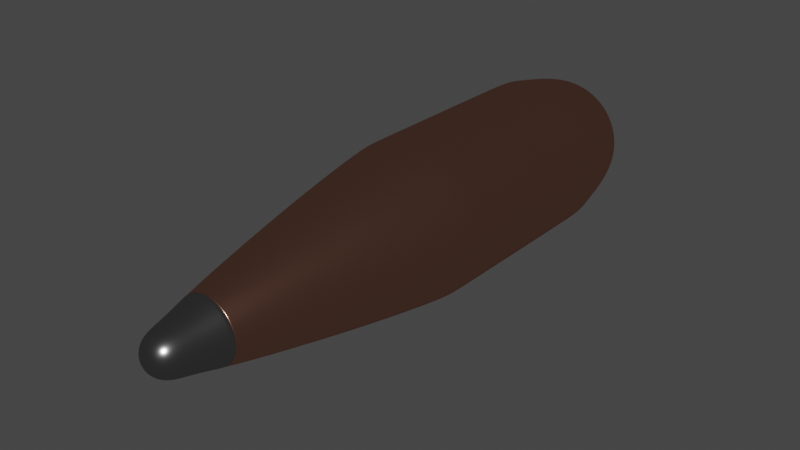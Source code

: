 # Source: Bullet.blend  (saved by Blender 2.83.19; exported with 4.5.12 LTS)
import bpy
from mathutils import Matrix  # noqa: F401  (used for matrix-valued properties, if any)

bpy.ops.wm.read_factory_settings(use_empty=True)
scene = bpy.context.scene
scene.name = 'Scene'

# ---- collections
col_collection = bpy.data.collections.new('Collection'); scene.collection.children.link(col_collection)

# ---- materials (node trees are filled in below, after node groups)
mat_material_004 = bpy.data.materials.new('Material.004')
mat_material_004.alpha_threshold = 0.0
mat_material_004.use_transparent_shadow = False
mat_material_004.roughness = 0.5
mat_material_003 = bpy.data.materials.new('Material.003')
mat_material_003.alpha_threshold = 0.0
mat_material_003.use_transparent_shadow = False
mat_material_003.roughness = 0.5

# ---- node groups
ng_pbr_shader = bpy.data.node_groups.new('PBR Shader', 'ShaderNodeTree')
_s = ng_pbr_shader.interface.new_socket(name='Pbr Shader', in_out='OUTPUT', socket_type='NodeSocketShader')
_s = ng_pbr_shader.interface.new_socket(name='Diffuse', in_out='INPUT', socket_type='NodeSocketColor')
_s = ng_pbr_shader.interface.new_socket(name='Specular', in_out='INPUT', socket_type='NodeSocketColor')
_s = ng_pbr_shader.interface.new_socket(name='Roughness', in_out='INPUT', socket_type='NodeSocketFloat')
_N = ng_pbr_shader.nodes; _L = ng_pbr_shader.links
n0 = _N.new('NodeFrame'); n0.name = 'Frame'; n0.location = (-758, 258)
n0.width = 1512
n1 = _N.new('NodeFrame'); n1.name = 'Frame.002'; n1.location = (976, -178)
n1.width = 505
n2 = _N.new('NodeFrame'); n2.name = 'Frame.001'; n2.location = (173, -30)
n2.width = 263
n3 = _N.new('NodeReroute'); n3.name = 'Reroute'; n3.location = (-525, 15)
n3.width = 16
n4 = _N.new('ShaderNodeAddShader'); n4.name = 'Add Shader'; n4.location = (335, -141)
n5 = _N.new('ShaderNodeBsdfDiffuse'); n5.name = 'Diffuse BSDF.001'; n5.location = (30, -30)
n6 = _N.new('ShaderNodeBsdfAnisotropic'); n6.name = 'Glossy BSDF'; n6.location = (35, -159)
n6.distribution = 'GGX'
n7 = _N.new('ShaderNodeMix'); n7.name = 'Mix.001'; n7.location = (502, -408)
n7.hide = True
n7.data_type = 'RGBA'
n7.blend_type = 'MULTIPLY'
n7.inputs[7].default_value = (1.0, 1.0, 1.0, 1.0)
n8 = _N.new('ShaderNodeMix'); n8.name = 'Mix.002'; n8.location = (671, -422)
n8.hide = True
n8.data_type = 'RGBA'
n8.blend_type = 'MULTIPLY'
n8.inputs[7].default_value = (1.0, 1.0, 1.0, 1.0)
n9 = _N.new('ShaderNodeInvert'); n9.name = 'Invert'; n9.location = (728, -335)
n9.hide = True
n10 = _N.new('ShaderNodeMix'); n10.name = 'Mix'; n10.location = (845, -253)
n10.hide = True
n10.data_type = 'RGBA'
n10.blend_type = 'MULTIPLY'
n10.inputs[0].default_value = 1.0
n11 = _N.new('ShaderNodeLayerWeight'); n11.name = 'Layer Weight'; n11.location = (30, -35)
n11.hide = True
n12 = _N.new('ShaderNodeMath'); n12.name = 'Math'; n12.location = (145, -35)
n12.hide = True
n12.operation = 'POWER'
n12.inputs[1].default_value = 5.0
n12.inputs[2].default_value = 0.0
n13 = _N.new('NodeGroupOutput'); n13.name = 'Group Output'; n13.location = (754, 0)
n14 = _N.new('NodeGroupInput'); n14.name = 'Group Input'; n14.location = (30, -314)
n14.label = 'Pbr Shader'
n14.width = 206
n15 = _N.new('NodeReroute'); n15.name = 'Reroute.002'; n15.location = (374, -337)
n15.width = 16
n16 = _N.new('NodeReroute'); n16.name = 'Reroute.001'; n16.location = (381, -414)
n16.width = 16
n16.socket_idname = 'NodeSocketFloat'
n17 = _N.new('ShaderNodeMath'); n17.name = 'Math.001'; n17.location = (11, -108)
n17.operation = 'POWER'
n1.parent = n0
n2.parent = n0
n4.parent = n1
n5.parent = n1
n6.parent = n1
n7.parent = n0
n8.parent = n0
n9.parent = n0
n10.parent = n0
n11.parent = n2
n12.parent = n2
n14.parent = n0
n15.parent = n0
n16.parent = n0
_L.new(n11.outputs[1], n12.inputs[0])
_L.new(n4.outputs[0], n13.inputs[0])
_L.new(n5.outputs[0], n4.inputs[0])
_L.new(n6.outputs[0], n4.inputs[1])
_L.new(n3.outputs[0], n10.inputs[6])
_L.new(n10.outputs[2], n5.inputs[0])
_L.new(n9.outputs[0], n10.inputs[7])
_L.new(n15.outputs[0], n7.inputs[6])
_L.new(n12.outputs[0], n7.inputs[0])
_L.new(n8.outputs[2], n6.inputs[0])
_L.new(n7.outputs[2], n8.inputs[6])
_L.new(n8.outputs[2], n9.inputs[1])
_L.new(n16.outputs[0], n8.inputs[0])
_L.new(n16.outputs[0], n5.inputs[1])
_L.new(n14.outputs[0], n3.inputs[0])
_L.new(n14.outputs[2], n16.inputs[0])
_L.new(n14.outputs[1], n15.inputs[0])
_L.new(n16.outputs[0], n17.inputs[0])
_L.new(n17.outputs[0], n6.inputs[1])
n13.is_active_output = True

# ---- material node trees
mat_material_004.use_nodes = True; mat_material_004.node_tree.nodes.clear()
_N = mat_material_004.node_tree.nodes; _L = mat_material_004.node_tree.links
n0 = _N.new('ShaderNodeOutputMaterial'); n0.name = 'Material Output'; n0.location = (300, 300)
n1 = _N.new('ShaderNodeGroup'); n1.name = 'Group'; n1.location = (53, 297)
n1.node_tree = ng_pbr_shader
n1.inputs[0].default_value = (0.0, 0.0, 0.0, 1.0)
n1.inputs[1].default_value = (0.3566, 0.3566, 0.3566, 1.0)
n1.inputs[2].default_value = 0.05
n2 = _N.new('ShaderNodeTexNoise'); n2.name = 'Noise Texture'; n2.location = (-377, 271)
n2.inputs[2].default_value = 1363.0
n3 = _N.new('ShaderNodeBump'); n3.name = 'Bump'; n3.location = (-152, 388)
n3.inputs[0].default_value = 0.5091
n3.inputs[1].default_value = 0.1
n3.inputs[2].default_value = 1.0
_L.new(n1.outputs[0], n0.inputs[0])
_L.new(n2.outputs[0], n3.inputs[3])
n0.is_active_output = True
mat_material_003.use_nodes = True; mat_material_003.node_tree.nodes.clear()
_N = mat_material_003.node_tree.nodes; _L = mat_material_003.node_tree.links
n0 = _N.new('ShaderNodeTexNoise'); n0.name = 'Noise Texture'; n0.location = (-493, 262)
n0.inputs[2].default_value = 0.0
n0.inputs[3].default_value = 0.0
n1 = _N.new('ShaderNodeOutputMaterial'); n1.name = 'Material Output'; n1.location = (494, 335)
n2 = _N.new('ShaderNodeBump'); n2.name = 'Bump'; n2.location = (-201, 420)
n2.width = 188
n2.inputs[0].default_value = 0.0
n2.inputs[1].default_value = 7.451e-09
n2.inputs[2].default_value = 1.0
n3 = _N.new('ShaderNodeGroup'); n3.name = 'Group'; n3.location = (125, 371)
n3.node_tree = ng_pbr_shader
n3.inputs[0].default_value = (0.0, 0.0, 0.0, 1.0)
n3.inputs[1].default_value = (0.6702, 0.3427, 0.2492, 1.0)
n3.inputs[2].default_value = 0.05
_L.new(n3.outputs[0], n1.inputs[0])
_L.new(n0.outputs[0], n2.inputs[3])
n1.is_active_output = True

# ---- world
world_world = bpy.data.worlds.new('World'); scene.world = world_world
world_world.use_nodes = True; world_world.node_tree.nodes.clear()
_N = world_world.node_tree.nodes; _L = world_world.node_tree.links
n0 = _N.new('ShaderNodeOutputWorld'); n0.name = 'World Output'; n0.location = (300, 300)
n1 = _N.new('ShaderNodeBackground'); n1.name = 'Background'; n1.location = (10, 300)
n1.inputs[0].default_value = (0.05088, 0.05088, 0.05088, 1.0)
_L.new(n1.outputs[0], n0.inputs[0])
n0.is_active_output = True
world_world.color = (0.05088, 0.05088, 0.05088)
world_world.use_sun_shadow = False
world_world.sun_shadow_jitter_overblur = 0.0

# ---- meshes
me_cylinder_003 = bpy.data.meshes.new('Cylinder.003')
me_cylinder_003.from_pydata([(2.186e-09, 0.9816, -0.9145), (1.021e-07, 0.14, 0.9085), (0.1915, 0.9627, -0.9145), (0.02731, 0.1373, 0.9085), (0.3756, 0.9069, -0.9145), (0.05357, 0.1293, 0.9085), (0.5453, 0.8162, -0.9145), (0.07777, 0.1164, 0.9085), (0.6941, 0.6941, -0.9145), (0.09898, 0.09898, 0.9085), (0.8162, 0.5453, -0.9145), (0.1164, 0.07777, 0.9085), (0.9069, 0.3756, -0.9145), (0.1293, 0.05357, 0.9085), (0.9627, 0.1915, -0.9145), (0.1373, 0.02731, 0.9085), (0.9816, 7.935e-08, -0.9145), (0.14, 2.557e-07, 0.9085), (0.9627, -0.1915, -0.9145), (0.1373, -0.02731, 0.9085), (0.9069, -0.3756, -0.9145), (0.1293, -0.05357, 0.9085), (0.8162, -0.5453, -0.9145), (0.1164, -0.07777, 0.9085), (0.6941, -0.6941, -0.9145), (0.09898, -0.09898, 0.9085), (0.5453, -0.8162, -0.9145), (0.07777, -0.1164, 0.9085), (0.3756, -0.9069, -0.9145), (0.05357, -0.1293, 0.9085), (0.1915, -0.9627, -0.9145), (0.02731, -0.1373, 0.9085), (-3.177e-07, -0.9816, -0.9145), (5.651e-08, -0.14, 0.9085), (-0.1915, -0.9627, -0.9145), (-0.02731, -0.1373, 0.9085), (-0.3756, -0.9069, -0.9145), (-0.05357, -0.1293, 0.9085), (-0.5453, -0.8162, -0.9145), (-0.07777, -0.1164, 0.9085), (-0.6941, -0.6941, -0.9145), (-0.09898, -0.09898, 0.9085), (-0.8162, -0.5453, -0.9145), (-0.1164, -0.07777, 0.9085), (-0.9069, -0.3756, -0.9145), (-0.1293, -0.05357, 0.9085), (-0.9627, -0.1915, -0.9145), (-0.1373, -0.02731, 0.9085), (-0.9816, 9.531e-07, -0.9145), (-0.14, 3.803e-07, 0.9085), (-0.9627, 0.1915, -0.9145), (-0.1373, 0.02731, 0.9085), (-0.9069, 0.3756, -0.9145), (-0.1293, 0.05357, 0.9085), (-0.8162, 0.5453, -0.9145), (-0.1164, 0.07777, 0.9085), (-0.6941, 0.6941, -0.9145), (-0.09898, 0.09898, 0.9085), (-0.5453, 0.8162, -0.9145), (-0.07777, 0.1164, 0.9085), (-0.3756, 0.9069, -0.9145), (-0.05357, 0.1293, 0.9085), (-0.1915, 0.9627, -0.9145), (-0.02731, 0.1373, 0.9085), (2.735e-08, 0.7697, -0.1411), (0.1502, 0.7549, -0.1411), (0.2945, 0.7111, -0.1411), (0.4276, 0.64, -0.1411), (0.5443, 0.5443, -0.1411), (0.64, 0.4276, -0.1411), (0.7111, 0.2945, -0.1411), (0.7549, 0.1502, -0.1411), (0.7697, 1.237e-07, -0.1411), (0.7549, -0.1502, -0.1411), (0.7111, -0.2945, -0.1411), (0.64, -0.4276, -0.1411), (0.5443, -0.5443, -0.1411), (0.4276, -0.64, -0.1411), (0.2945, -0.7111, -0.1411), (0.1502, -0.7549, -0.1411), (-2.235e-07, -0.7697, -0.1411), (-0.1502, -0.7549, -0.1411), (-0.2945, -0.7111, -0.1411), (-0.4276, -0.64, -0.1411), (-0.5443, -0.5443, -0.1411), (-0.64, -0.4276, -0.1411), (-0.7111, -0.2945, -0.1411), (-0.7549, -0.1502, -0.1411), (-0.7697, 8.088e-07, -0.1411), (-0.7549, 0.1502, -0.1411), (-0.7111, 0.2945, -0.1411), (-0.64, 0.4276, -0.1411), (-0.5443, 0.5443, -0.1411), (-0.4276, 0.64, -0.1411), (-0.2945, 0.7111, -0.1411), (-0.1502, 0.7549, -0.1411), (3.266e-08, 0.653, 0.4294), (0.1274, 0.6404, 0.4294), (0.2499, 0.6033, 0.4294), (0.3628, 0.5429, 0.4294), (0.4617, 0.4617, 0.4294), (0.5429, 0.3628, 0.4294), (0.6033, 0.2499, 0.4294), (0.6404, 0.1274, 0.4294), (0.653, 1.516e-07, 0.4294), (0.6404, -0.1274, 0.4294), (0.6033, -0.2499, 0.4294), (0.5429, -0.3628, 0.4294), (0.4617, -0.4617, 0.4294), (0.3628, -0.5429, 0.4294), (0.2499, -0.6033, 0.4294), (0.1274, -0.6404, 0.4294), (-1.801e-07, -0.653, 0.4294), (-0.1274, -0.6404, 0.4294), (-0.2499, -0.6033, 0.4294), (-0.3628, -0.5429, 0.4294), (-0.4617, -0.4617, 0.4294), (-0.5429, -0.3628, 0.4294), (-0.6033, -0.2499, 0.4294), (-0.6404, -0.1274, 0.4294), (-0.653, 7.328e-07, 0.4294), (-0.6404, 0.1274, 0.4294), (-0.6033, 0.2499, 0.4294), (-0.5429, 0.3628, 0.4294), (-0.4617, 0.4617, 0.4294), (-0.3628, 0.5429, 0.4294), (-0.2499, 0.6033, 0.4294), (-0.1274, 0.6404, 0.4294), (5.686e-08, 0.5223, 0.669), (0.1019, 0.5123, 0.669), (0.1999, 0.4825, 0.669), (0.2902, 0.4343, 0.669), (0.3693, 0.3693, 0.669), (0.4343, 0.2902, 0.669), (0.4825, 0.1999, 0.669), (0.5123, 0.1019, 0.669), (0.5223, 1.713e-07, 0.669), (0.5123, -0.1019, 0.669), (0.4825, -0.1999, 0.669), (0.4343, -0.2902, 0.669), (0.3693, -0.3693, 0.669), (0.2902, -0.4343, 0.669), (0.1999, -0.4825, 0.669), (0.1019, -0.5123, 0.669), (-1.133e-07, -0.5223, 0.669), (-0.1019, -0.5123, 0.669), (-0.1999, -0.4825, 0.669), (-0.2902, -0.4343, 0.669), (-0.3693, -0.3693, 0.669), (-0.4343, -0.2902, 0.669), (-0.4825, -0.1999, 0.669), (-0.5123, -0.1019, 0.669), (-0.5223, 6.362e-07, 0.669), (-0.5123, 0.1019, 0.669), (-0.4825, 0.1999, 0.669), (-0.4343, 0.2902, 0.669), (-0.3693, 0.3693, 0.669), (-0.2902, 0.4343, 0.669), (-0.1999, 0.4825, 0.669), (-0.1019, 0.5123, 0.669), (7.449e-08, 0.396, 0.7887), (0.07725, 0.3884, 0.7887), (0.1515, 0.3658, 0.7887), (0.22, 0.3293, 0.7887), (0.28, 0.28, 0.7887), (0.3293, 0.22, 0.7887), (0.3658, 0.1515, 0.7887), (0.3884, 0.07725, 0.7887), (0.396, 1.995e-07, 0.7887), (0.3884, -0.07725, 0.7887), (0.3658, -0.1515, 0.7887), (0.3293, -0.22, 0.7887), (0.28, -0.28, 0.7887), (0.22, -0.3293, 0.7887), (0.1515, -0.3658, 0.7887), (0.07725, -0.3884, 0.7887), (-5.454e-08, -0.396, 0.7887), (-0.07725, -0.3884, 0.7887), (-0.1515, -0.3658, 0.7887), (-0.22, -0.3293, 0.7887), (-0.28, -0.28, 0.7887), (-0.3293, -0.22, 0.7887), (-0.3658, -0.1515, 0.7887), (-0.3884, -0.07725, 0.7887), (-0.396, 5.52e-07, 0.7887), (-0.3884, 0.07725, 0.7887), (-0.3658, 0.1515, 0.7887), (-0.3293, 0.22, 0.7887), (-0.28, 0.28, 0.7887), (-0.22, 0.3293, 0.7887), (-0.1515, 0.3658, 0.7887), (-0.07725, 0.3884, 0.7887), (8.635e-08, 0.3083, 0.8486), (0.06015, 0.3024, 0.8486), (0.118, 0.2849, 0.8486), (0.1713, 0.2564, 0.8486), (0.218, 0.218, 0.8486), (0.2564, 0.1713, 0.8486), (0.2849, 0.118, 0.8486), (0.3024, 0.06015, 0.8486), (0.3083, 2.184e-07, 0.8486), (0.3024, -0.06015, 0.8486), (0.2849, -0.118, 0.8486), (0.2564, -0.1713, 0.8486), (0.218, -0.218, 0.8486), (0.1713, -0.2564, 0.8486), (0.118, -0.2849, 0.8486), (0.06015, -0.3024, 0.8486), (-1.412e-08, -0.3083, 0.8486), (-0.06015, -0.3024, 0.8486), (-0.118, -0.2849, 0.8486), (-0.1713, -0.2564, 0.8486), (-0.218, -0.218, 0.8486), (-0.2564, -0.1713, 0.8486), (-0.2849, -0.118, 0.8486), (-0.3024, -0.06015, 0.8486), (-0.3083, 4.928e-07, 0.8486), (-0.3024, 0.06016, 0.8486), (-0.2849, 0.118, 0.8486), (-0.2564, 0.1713, 0.8486), (-0.218, 0.218, 0.8486), (-0.1713, 0.2564, 0.8486), (-0.118, 0.2849, 0.8486), (-0.06015, 0.3024, 0.8486), (2.186e-09, 0.9816, -1.042), (0.1915, 0.9627, -1.042), (0.3756, 0.9069, -1.042), (0.5453, 0.8162, -1.042), (0.6941, 0.6941, -1.042), (0.8162, 0.5453, -1.042), (0.9069, 0.3756, -1.042), (0.9627, 0.1915, -1.042), (0.9816, 7.935e-08, -1.042), (0.9627, -0.1915, -1.042), (0.9069, -0.3756, -1.042), (0.8162, -0.5453, -1.042), (0.6941, -0.6941, -1.042), (0.5453, -0.8162, -1.042), (0.3756, -0.9069, -1.042), (0.1915, -0.9627, -1.042), (-3.177e-07, -0.9816, -1.042), (-0.1915, -0.9627, -1.042), (-0.3756, -0.9069, -1.042), (-0.5453, -0.8162, -1.042), (-0.6941, -0.6941, -1.042), (-0.8162, -0.5453, -1.042), (-0.9069, -0.3756, -1.042), (-0.9627, -0.1915, -1.042), (-0.9816, 9.531e-07, -1.042), (-0.9627, 0.1915, -1.042), (-0.9069, 0.3756, -1.042), (-0.8162, 0.5453, -1.042), (-0.6941, 0.6941, -1.042), (-0.5453, 0.8162, -1.042), (-0.3756, 0.9069, -1.042), (-0.1915, 0.9627, -1.042), (0.19, 0.9551, -0.883), (0.3727, 0.8997, -0.883), (0.541, 0.8097, -0.883), (0.6886, 0.6886, -0.883), (0.8097, 0.541, -0.883), (0.8997, 0.3727, -0.883), (0.9551, 0.19, -0.883), (0.9738, 8.098e-08, -0.883), (0.9551, -0.19, -0.883), (0.8997, -0.3727, -0.883), (0.8097, -0.541, -0.883), (0.6886, -0.6886, -0.883), (0.541, -0.8097, -0.883), (0.3727, -0.8997, -0.883), (0.19, -0.9551, -0.883), (-3.142e-07, -0.9738, -0.883), (-0.19, -0.9551, -0.883), (-0.3727, -0.8997, -0.883), (-0.541, -0.8097, -0.883), (-0.6886, -0.6886, -0.883), (-0.8097, -0.541, -0.883), (-0.8997, -0.3727, -0.883), (-0.9551, -0.19, -0.883), (-0.9738, 9.478e-07, -0.883), (-0.9551, 0.19, -0.883), (-0.8997, 0.3727, -0.883), (-0.8097, 0.541, -0.883), (-0.6886, 0.6886, -0.883), (-0.541, 0.8097, -0.883), (-0.3727, 0.8997, -0.883), (-0.19, 0.9551, -0.883), (3.109e-09, 0.9738, -0.883), (-0.6941, 0.6941, -0.978), (-0.5453, 0.8162, -0.978), (-0.1915, -0.9627, -0.978), (-0.3756, -0.9069, -0.978), (0.9069, 0.3756, -0.978), (0.9627, 0.1915, -0.978), (-0.1915, 0.9627, -0.978), (2.186e-09, 0.9816, -0.978), (-0.6941, -0.6941, -0.978), (-0.8162, -0.5453, -0.978), (0.9627, -0.1915, -0.978), (0.9069, -0.3756, -0.978), (-0.9627, -0.1915, -0.978), (-0.9816, 9.531e-07, -0.978), (0.1915, 0.9627, -0.978), (0.3756, 0.9069, -0.978), (0.6941, -0.6941, -0.978), (0.5453, -0.8162, -0.978), (-0.9069, 0.3756, -0.978), (-0.8162, 0.5453, -0.978), (0.6941, 0.6941, -0.978), (0.8162, 0.5453, -0.978), (0.1915, -0.9627, -0.978), (-3.177e-07, -0.9816, -0.978), (-0.3756, 0.9069, -0.978), (-0.5453, -0.8162, -0.978), (0.9816, 7.935e-08, -0.978), (-0.9069, -0.3756, -0.978), (0.8162, -0.5453, -0.978), (-0.9627, 0.1915, -0.978), (0.5453, 0.8162, -0.978), (0.3756, -0.9069, -0.978)], [], [(192, 1, 3, 193), (193, 3, 5, 194), (194, 5, 7, 195), (195, 7, 9, 196), (196, 9, 11, 197), (197, 11, 13, 198), (198, 13, 15, 199), (199, 15, 17, 200), (200, 17, 19, 201), (201, 19, 21, 202), (202, 21, 23, 203), (203, 23, 25, 204), (204, 25, 27, 205), (205, 27, 29, 206), (206, 29, 31, 207), (207, 31, 33, 208), (208, 33, 35, 209), (209, 35, 37, 210), (210, 37, 39, 211), (211, 39, 41, 212), (212, 41, 43, 213), (213, 43, 45, 214), (214, 45, 47, 215), (215, 47, 49, 216), (216, 49, 51, 217), (217, 51, 53, 218), (218, 53, 55, 219), (219, 55, 57, 220), (220, 57, 59, 221), (221, 59, 61, 222), (3, 1, 63, 61, 59, 57, 55, 53, 51, 49, 47, 45, 43, 41, 39, 37, 35, 33, 31, 29, 27, 25, 23, 21, 19, 17, 15, 13, 11, 9, 7, 5), (223, 63, 1, 192), (222, 61, 63, 223), (288, 289, 253, 252), (285, 94, 95, 286), (286, 95, 64, 287), (284, 93, 94, 285), (283, 92, 93, 284), (282, 91, 92, 283), (281, 90, 91, 282), (280, 89, 90, 281), (279, 88, 89, 280), (278, 87, 88, 279), (277, 86, 87, 278), (276, 85, 86, 277), (275, 84, 85, 276), (274, 83, 84, 275), (273, 82, 83, 274), (272, 81, 82, 273), (271, 80, 81, 272), (270, 79, 80, 271), (269, 78, 79, 270), (268, 77, 78, 269), (267, 76, 77, 268), (266, 75, 76, 267), (265, 74, 75, 266), (264, 73, 74, 265), (263, 72, 73, 264), (262, 71, 72, 263), (261, 70, 71, 262), (260, 69, 70, 261), (259, 68, 69, 260), (258, 67, 68, 259), (257, 66, 67, 258), (256, 65, 66, 257), (287, 64, 65, 256), (94, 126, 127, 95), (95, 127, 96, 64), (93, 125, 126, 94), (92, 124, 125, 93), (91, 123, 124, 92), (90, 122, 123, 91), (89, 121, 122, 90), (88, 120, 121, 89), (87, 119, 120, 88), (86, 118, 119, 87), (85, 117, 118, 86), (84, 116, 117, 85), (83, 115, 116, 84), (82, 114, 115, 83), (81, 113, 114, 82), (80, 112, 113, 81), (79, 111, 112, 80), (78, 110, 111, 79), (77, 109, 110, 78), (76, 108, 109, 77), (75, 107, 108, 76), (74, 106, 107, 75), (73, 105, 106, 74), (72, 104, 105, 73), (71, 103, 104, 72), (70, 102, 103, 71), (69, 101, 102, 70), (68, 100, 101, 69), (67, 99, 100, 68), (66, 98, 99, 67), (65, 97, 98, 66), (64, 96, 97, 65), (126, 158, 159, 127), (127, 159, 128, 96), (125, 157, 158, 126), (124, 156, 157, 125), (123, 155, 156, 124), (122, 154, 155, 123), (121, 153, 154, 122), (120, 152, 153, 121), (119, 151, 152, 120), (118, 150, 151, 119), (117, 149, 150, 118), (116, 148, 149, 117), (115, 147, 148, 116), (114, 146, 147, 115), (113, 145, 146, 114), (112, 144, 145, 113), (111, 143, 144, 112), (110, 142, 143, 111), (109, 141, 142, 110), (108, 140, 141, 109), (107, 139, 140, 108), (106, 138, 139, 107), (105, 137, 138, 106), (104, 136, 137, 105), (103, 135, 136, 104), (102, 134, 135, 103), (101, 133, 134, 102), (100, 132, 133, 101), (99, 131, 132, 100), (98, 130, 131, 99), (97, 129, 130, 98), (96, 128, 129, 97), (158, 190, 191, 159), (159, 191, 160, 128), (157, 189, 190, 158), (156, 188, 189, 157), (155, 187, 188, 156), (154, 186, 187, 155), (153, 185, 186, 154), (152, 184, 185, 153), (151, 183, 184, 152), (150, 182, 183, 151), (149, 181, 182, 150), (148, 180, 181, 149), (147, 179, 180, 148), (146, 178, 179, 147), (145, 177, 178, 146), (144, 176, 177, 145), (143, 175, 176, 144), (142, 174, 175, 143), (141, 173, 174, 142), (140, 172, 173, 141), (139, 171, 172, 140), (138, 170, 171, 139), (137, 169, 170, 138), (136, 168, 169, 137), (135, 167, 168, 136), (134, 166, 167, 135), (133, 165, 166, 134), (132, 164, 165, 133), (131, 163, 164, 132), (130, 162, 163, 131), (129, 161, 162, 130), (128, 160, 161, 129), (190, 222, 223, 191), (191, 223, 192, 160), (189, 221, 222, 190), (188, 220, 221, 189), (187, 219, 220, 188), (186, 218, 219, 187), (185, 217, 218, 186), (184, 216, 217, 185), (183, 215, 216, 184), (182, 214, 215, 183), (181, 213, 214, 182), (180, 212, 213, 181), (179, 211, 212, 180), (178, 210, 211, 179), (177, 209, 210, 178), (176, 208, 209, 177), (175, 207, 208, 176), (174, 206, 207, 175), (173, 205, 206, 174), (172, 204, 205, 173), (171, 203, 204, 172), (170, 202, 203, 171), (169, 201, 202, 170), (168, 200, 201, 169), (167, 199, 200, 168), (166, 198, 199, 167), (165, 197, 198, 166), (164, 196, 197, 165), (163, 195, 196, 164), (162, 194, 195, 163), (161, 193, 194, 162), (160, 192, 193, 161), (224, 225, 226, 227, 228, 229, 230, 231, 232, 233, 234, 235, 236, 237, 238, 239, 240, 241, 242, 243, 244, 245, 246, 247, 248, 249, 250, 251, 252, 253, 254, 255), (290, 291, 242, 241), (292, 293, 231, 230), (294, 295, 224, 255), (296, 297, 245, 244), (298, 299, 234, 233), (300, 301, 248, 247), (302, 303, 226, 225), (304, 305, 237, 236), (306, 307, 251, 250), (308, 309, 229, 228), (310, 311, 240, 239), (289, 312, 254, 253), (291, 313, 243, 242), (295, 302, 225, 224), (293, 314, 232, 231), (297, 315, 246, 245), (299, 316, 235, 234), (301, 317, 249, 248), (303, 318, 227, 226), (305, 319, 238, 237), (307, 288, 252, 251), (311, 290, 241, 240), (309, 292, 230, 229), (312, 294, 255, 254), (313, 296, 244, 243), (314, 298, 233, 232), (315, 300, 247, 246), (316, 304, 236, 235), (317, 306, 250, 249), (318, 308, 228, 227), (319, 310, 239, 238), (0, 287, 256, 2), (2, 256, 257, 4), (4, 257, 258, 6), (6, 258, 259, 8), (8, 259, 260, 10), (10, 260, 261, 12), (12, 261, 262, 14), (14, 262, 263, 16), (16, 263, 264, 18), (18, 264, 265, 20), (20, 265, 266, 22), (22, 266, 267, 24), (24, 267, 268, 26), (26, 268, 269, 28), (28, 269, 270, 30), (30, 270, 271, 32), (32, 271, 272, 34), (34, 272, 273, 36), (36, 273, 274, 38), (38, 274, 275, 40), (40, 275, 276, 42), (42, 276, 277, 44), (44, 277, 278, 46), (46, 278, 279, 48), (48, 279, 280, 50), (50, 280, 281, 52), (52, 281, 282, 54), (54, 282, 283, 56), (56, 283, 284, 58), (58, 284, 285, 60), (62, 286, 287, 0), (60, 285, 286, 62), (28, 30, 310, 319), (6, 8, 308, 318), (50, 52, 306, 317), (22, 24, 304, 316), (44, 46, 300, 315), (16, 18, 298, 314), (38, 40, 296, 313), (60, 62, 294, 312), (10, 12, 292, 309), (32, 34, 290, 311), (54, 56, 288, 307), (26, 28, 319, 305), (4, 6, 318, 303), (48, 50, 317, 301), (20, 22, 316, 299), (42, 44, 315, 297), (14, 16, 314, 293), (0, 2, 302, 295), (36, 38, 313, 291), (58, 60, 312, 289), (30, 32, 311, 310), (8, 10, 309, 308), (52, 54, 307, 306), (24, 26, 305, 304), (2, 4, 303, 302), (46, 48, 301, 300), (18, 20, 299, 298), (40, 42, 297, 296), (62, 0, 295, 294), (12, 14, 293, 292), (34, 36, 291, 290), (56, 58, 289, 288)])
me_cylinder_003.polygons.foreach_set('use_smooth', [True] * 290)
me_cylinder_003.materials.append(mat_material_004)
me_cylinder_003.use_remesh_preserve_volume = False
me_cylinder_003.use_remesh_preserve_attributes = False
me_cylinder_003.use_mirror_vertex_groups = False
me_cylinder_003.update()
me_cylinder_004 = bpy.data.meshes.new('Cylinder.004')
me_cylinder_004.from_pydata([(-0.1212, 0.6091, -2.841), (3.454e-09, 0.9709, 1.0), (-0.2377, 0.5738, -2.841), (0.1894, 0.9523, 1.0), (-0.345, 0.5164, -2.841), (0.3716, 0.897, 1.0), (-0.4391, 0.4392, -2.841), (0.5394, 0.8073, 1.0), (-0.5164, 0.345, -2.841), (0.6865, 0.6865, 1.0), (-0.5738, 0.2377, -2.841), (0.8073, 0.5394, 1.0), (-0.6091, 0.1212, -2.841), (0.897, 0.3716, 1.0), (-0.621, 1.239e-05, -2.841), (0.9523, 0.1894, 1.0), (-0.6091, -0.1211, -2.841), (0.9709, 8.159e-08, 1.0), (-0.5738, -0.2377, -2.841), (0.9523, -0.1894, 1.0), (-0.5164, -0.345, -2.841), (0.897, -0.3716, 1.0), (-0.4391, -0.4391, -2.841), (0.8073, -0.5394, 1.0), (-0.345, -0.5164, -2.841), (0.6865, -0.6865, 1.0), (-0.2377, -0.5738, -2.841), (0.5394, -0.8073, 1.0), (-0.1212, -0.6091, -2.841), (0.3716, -0.897, 1.0), (2.888e-06, -0.621, -2.841), (0.1894, -0.9523, 1.0), (0.1212, -0.6091, -2.841), (-3.129e-07, -0.9709, 1.0), (0.2377, -0.5738, -2.841), (-0.1894, -0.9523, 1.0), (0.345, -0.5164, -2.841), (-0.3716, -0.897, 1.0), (0.4392, -0.4391, -2.841), (-0.5394, -0.8073, 1.0), (0.5164, -0.345, -2.841), (-0.6865, -0.6865, 1.0), (0.5738, -0.2377, -2.841), (-0.8073, -0.5394, 1.0), (0.6091, -0.1211, -2.841), (-0.897, -0.3716, 1.0), (0.6211, 1.184e-05, -2.841), (-0.9523, -0.1894, 1.0), (0.6091, 0.1212, -2.841), (-0.9709, 9.458e-07, 1.0), (0.5738, 0.2377, -2.841), (-0.9523, 0.1894, 1.0), (0.5164, 0.345, -2.841), (-0.897, 0.3716, 1.0), (0.4392, 0.4392, -2.841), (-0.8073, 0.5394, 1.0), (0.345, 0.5164, -2.841), (-0.6865, 0.6865, 1.0), (0.2377, 0.5738, -2.841), (-0.5394, 0.8073, 1.0), (0.1212, 0.6091, -2.841), (-0.3715, 0.897, 1.0), (3.09e-06, 0.6211, -2.841), (-0.1894, 0.9523, 1.0), (0.0, 1.0, 0.7437), (0.1951, 0.9808, 0.7437), (0.3827, 0.9239, 0.7437), (0.5556, 0.8315, 0.7437), (0.7071, 0.7071, 0.7437), (0.8315, 0.5556, 0.7437), (0.9239, 0.3827, 0.7437), (0.9808, 0.1951, 0.7437), (1.0, 7.55e-08, 0.7437), (0.9808, -0.1951, 0.7437), (0.9239, -0.3827, 0.7437), (0.8315, -0.5556, 0.7437), (0.7071, -0.7071, 0.7437), (0.5556, -0.8315, 0.7437), (0.3827, -0.9239, 0.7437), (0.1951, -0.9808, 0.7437), (-3.258e-07, -1.0, 0.7437), (-0.1951, -0.9808, 0.7437), (-0.3827, -0.9239, 0.7437), (-0.5556, -0.8315, 0.7437), (-0.7071, -0.7071, 0.7437), (-0.8315, -0.5556, 0.7437), (-0.9239, -0.3827, 0.7437), (-0.9808, -0.1951, 0.7437), (-1.0, 9.656e-07, 0.7437), (-0.9808, 0.1951, 0.7437), (-0.9239, 0.3827, 0.7437), (-0.8315, 0.5556, 0.7437), (-0.7071, 0.7071, 0.7437), (-0.5556, 0.8315, 0.7437), (-0.3827, 0.9239, 0.7437), (-0.1951, 0.9808, 0.7437), (-1.492e-08, 0.7858, 2.093), (0.1533, 0.7707, 2.093), (0.3007, 0.7259, 2.093), (0.4365, 0.6533, 2.093), (0.5556, 0.5556, 2.093), (0.6533, 0.4365, 2.093), (0.7259, 0.3007, 2.093), (0.7707, 0.1533, 2.093), (0.7858, 1.239e-07, 2.093), (0.7707, -0.1533, 2.093), (0.7259, -0.3007, 2.093), (0.6533, -0.4365, 2.093), (0.5556, -0.5556, 2.093), (0.4365, -0.6533, 2.093), (0.3007, -0.7259, 2.093), (0.1533, -0.7707, 2.093), (-2.71e-07, -0.7858, 2.093), (-0.1533, -0.7707, 2.093), (-0.3007, -0.7259, 2.093), (-0.4365, -0.6533, 2.093), (-0.5556, -0.5556, 2.093), (-0.6533, -0.4365, 2.093), (-0.7259, -0.3007, 2.093), (-0.7707, -0.1533, 2.093), (-0.7858, 8.233e-07, 2.093), (-0.7707, 0.1533, 2.093), (-0.7259, 0.3007, 2.093), (-0.6533, 0.4365, 2.093), (-0.5556, 0.5556, 2.093), (-0.4365, 0.6533, 2.093), (-0.3007, 0.7259, 2.093), (-0.1533, 0.7707, 2.093), (1.221e-07, 0.5177, 3.374), (0.101, 0.5077, 3.374), (0.1981, 0.4783, 3.374), (0.2876, 0.4304, 3.374), (0.3661, 0.3661, 3.374), (0.4304, 0.2876, 3.374), (0.4783, 0.1981, 3.374), (0.5077, 0.101, 3.374), (0.5177, 1.878e-07, 3.374), (0.5077, -0.101, 3.374), (0.4783, -0.1981, 3.374), (0.4304, -0.2876, 3.374), (0.3661, -0.3661, 3.374), (0.2876, -0.4304, 3.374), (0.1981, -0.4783, 3.374), (0.101, -0.5077, 3.374), (-4.661e-08, -0.5177, 3.374), (-0.101, -0.5077, 3.374), (-0.1981, -0.4783, 3.374), (-0.2876, -0.4304, 3.374), (-0.3661, -0.3661, 3.374), (-0.4304, -0.2876, 3.374), (-0.4783, -0.1981, 3.374), (-0.5077, -0.101, 3.374), (-0.5177, 6.486e-07, 3.374), (-0.5077, 0.101, 3.374), (-0.4783, 0.1981, 3.374), (-0.4304, 0.2876, 3.374), (-0.3661, 0.3661, 3.374), (-0.2876, 0.4304, 3.374), (-0.1981, 0.4783, 3.374), (-0.101, 0.5077, 3.374), (5.219e-08, 0.4048, 3.835), (0.07897, 0.397, 3.835), (0.1549, 0.374, 3.835), (0.2249, 0.3366, 3.835), (0.2862, 0.2862, 3.835), (0.3366, 0.2249, 3.835), (0.374, 0.1549, 3.835), (0.397, 0.07897, 3.835), (0.4048, 2.134e-07, 3.835), (0.397, -0.07897, 3.835), (0.374, -0.1549, 3.835), (0.3366, -0.2249, 3.835), (0.2862, -0.2862, 3.835), (0.2249, -0.3366, 3.835), (0.1549, -0.374, 3.835), (0.07897, -0.397, 3.835), (-7.971e-08, -0.4048, 3.835), (-0.07897, -0.397, 3.835), (-0.1549, -0.374, 3.835), (-0.2249, -0.3366, 3.835), (-0.2862, -0.2862, 3.835), (-0.3366, -0.2249, 3.835), (-0.374, -0.1549, 3.835), (-0.397, -0.07897, 3.835), (-0.4048, 5.738e-07, 3.835), (-0.397, 0.07897, 3.835), (-0.374, 0.1549, 3.835), (-0.3366, 0.2249, 3.835), (-0.2862, 0.2862, 3.835), (-0.2249, 0.3366, 3.835), (-0.1549, 0.374, 3.835), (-0.07897, 0.397, 3.835), (0.1951, 0.9808, -1.838), (0.3827, 0.9239, -1.838), (0.5556, 0.8315, -1.838), (0.7071, 0.7071, -1.838), (0.8315, 0.5556, -1.838), (0.9239, 0.3827, -1.838), (0.9808, 0.1951, -1.838), (1.0, 2.172e-07, -1.838), (0.9808, -0.1951, -1.838), (0.9239, -0.3827, -1.838), (0.8315, -0.5556, -1.838), (0.7071, -0.7071, -1.838), (0.5556, -0.8315, -1.838), (0.3827, -0.9239, -1.838), (0.1951, -0.9808, -1.838), (-3.258e-07, -1.0, -1.838), (-0.1951, -0.9808, -1.838), (-0.3827, -0.9239, -1.838), (-0.5556, -0.8315, -1.838), (-0.7071, -0.7071, -1.838), (-0.8315, -0.5556, -1.838), (-0.9239, -0.3827, -1.838), (-0.9808, -0.1951, -1.838), (-1.0, 1.107e-06, -1.838), (-0.9808, 0.1951, -1.838), (-0.9239, 0.3827, -1.838), (-0.8315, 0.5556, -1.838), (-0.7071, 0.7071, -1.838), (-0.5556, 0.8315, -1.838), (-0.3827, 0.9239, -1.838), (-0.1951, 0.9808, -1.838), (0.0, 1.0, -1.838), (0.0, 1.0, 0.5715), (0.1951, 0.9808, 0.5715), (0.3827, 0.9239, 0.5715), (0.5556, 0.8315, 0.5715), (0.7071, 0.7071, 0.5715), (0.8315, 0.5556, 0.5715), (0.9239, 0.3827, 0.5715), (0.9808, 0.1951, 0.5715), (1.0, 7.55e-08, 0.5715), (0.9808, -0.1951, 0.5715), (0.9239, -0.3827, 0.5715), (0.8315, -0.5556, 0.5715), (0.7071, -0.7071, 0.5715), (0.5556, -0.8315, 0.5715), (0.3827, -0.9239, 0.5715), (0.1951, -0.9808, 0.5715), (-3.258e-07, -1.0, 0.5715), (-0.1951, -0.9808, 0.5715), (-0.3827, -0.9239, 0.5715), (-0.5556, -0.8315, 0.5715), (-0.7071, -0.7071, 0.5715), (-0.8315, -0.5556, 0.5715), (-0.9239, -0.3827, 0.5715), (-0.9808, -0.1951, 0.5715), (-1.0, 9.656e-07, 0.5715), (-0.9808, 0.1951, 0.5715), (-0.9239, 0.3827, 0.5715), (-0.8315, 0.5556, 0.5715), (-0.7071, 0.7071, 0.5715), (-0.5556, 0.8315, 0.5715), (-0.3827, 0.9239, 0.5715), (-0.1951, 0.9808, 0.5715), (-0.3833, -0.1588, 3.794), (-0.345, -0.2305, 3.794), (0.345, -0.2305, 3.794), (0.3833, -0.1588, 3.794), (-0.08095, 0.407, 3.794), (-0.1588, 0.3833, 3.794), (-0.2934, -0.2934, 3.794), (-0.2305, -0.345, 3.794), (0.407, -0.08095, 3.794), (0.4149, 2.111e-07, 3.794), (-0.2305, 0.345, 3.794), (-0.2934, 0.2934, 3.794), (-0.1588, -0.3833, 3.794), (-0.08095, -0.407, 3.794), (0.407, 0.08095, 3.794), (0.3833, 0.1588, 3.794), (-0.345, 0.2305, 3.794), (-0.3833, 0.1588, 3.794), (0.345, 0.2305, 3.794), (0.2934, 0.2934, 3.794), (-7.674e-08, -0.4149, 3.794), (0.08095, -0.407, 3.794), (-0.407, 0.08095, 3.794), (-0.4149, 5.805e-07, 3.794), (0.2305, 0.345, 3.794), (0.1588, 0.3833, 3.794), (0.1588, -0.3833, 3.794), (0.2305, -0.345, 3.794), (-0.407, -0.08095, 3.794), (0.08095, 0.407, 3.794), (5.846e-08, 0.4149, 3.794), (0.2934, -0.2934, 3.794), (-0.3848, -0.1594, 3.788), (0.3463, -0.2314, 3.788), (-0.08125, 0.4085, 3.788), (-0.2945, -0.2945, 3.788), (0.4085, -0.08125, 3.788), (-0.2314, 0.3463, 3.788), (-0.1594, -0.3848, 3.788), (0.4085, 0.08125, 3.788), (-0.3463, 0.2314, 3.788), (0.3463, 0.2314, 3.788), (-7.629e-08, -0.4165, 3.788), (-0.4085, 0.08125, 3.788), (0.2314, 0.3463, 3.788), (0.1594, -0.3848, 3.788), (-0.4085, -0.08125, 3.788), (0.08125, 0.4085, 3.788), (0.2945, -0.2945, 3.788), (-0.3463, -0.2314, 3.788), (0.3848, -0.1594, 3.788), (-0.1594, 0.3848, 3.788), (-0.2314, -0.3463, 3.788), (0.4165, 2.108e-07, 3.788), (-0.2945, 0.2945, 3.788), (-0.08125, -0.4085, 3.788), (0.3848, 0.1594, 3.788), (-0.3848, 0.1594, 3.788), (0.2945, 0.2945, 3.788), (0.08125, -0.4085, 3.788), (-0.4165, 5.815e-07, 3.788), (0.1594, 0.3848, 3.788), (0.2314, -0.3463, 3.788), (5.941e-08, 0.4165, 3.788), (-0.3389, -0.2265, 3.824), (0.3766, -0.156, 3.824), (-0.156, 0.3766, 3.824), (-0.2265, -0.3389, 3.824), (0.4076, 2.128e-07, 3.824), (-0.2882, 0.2882, 3.824), (-0.07953, -0.3998, 3.824), (0.3766, 0.156, 3.824), (-0.3766, 0.156, 3.824), (0.2882, 0.2882, 3.824), (0.07953, -0.3998, 3.824), (-0.4076, 5.756e-07, 3.824), (0.156, 0.3766, 3.824), (0.2265, -0.3389, 3.824), (5.395e-08, 0.4076, 3.824), (-0.3766, -0.156, 3.824), (0.3389, -0.2265, 3.824), (-0.07953, 0.3998, 3.824), (-0.2882, -0.2882, 3.824), (0.3998, -0.07953, 3.824), (-0.2265, 0.3389, 3.824), (-0.156, -0.3766, 3.824), (0.3998, 0.07953, 3.824), (-0.3389, 0.2265, 3.824), (0.3389, 0.2265, 3.824), (-7.888e-08, -0.4076, 3.824), (-0.3998, 0.07953, 3.824), (0.2265, 0.3389, 3.824), (0.156, -0.3766, 3.824), (-0.3998, -0.07953, 3.824), (0.07953, 0.3998, 3.824), (0.2882, -0.2882, 3.824), (0.1847, 0.9285, -2.091), (0.3623, 0.8746, -2.091), (0.5259, 0.7871, -2.091), (0.6694, 0.6694, -2.091), (0.7871, 0.5259, -2.091), (0.8746, 0.3623, -2.091), (0.9285, 0.1847, -2.091), (0.9466, 4.189e-06, -2.091), (0.9285, -0.1847, -2.091), (0.8746, -0.3623, -2.091), (0.7871, -0.5259, -2.091), (0.6694, -0.6694, -2.091), (0.5259, -0.7871, -2.091), (0.3623, -0.8746, -2.091), (0.1847, -0.9285, -2.091), (4.926e-07, -0.9466, -2.091), (-0.1847, -0.9285, -2.091), (-0.3623, -0.8746, -2.091), (-0.5259, -0.7871, -2.091), (-0.6694, -0.6694, -2.091), (-0.7871, -0.5259, -2.091), (-0.8746, -0.3623, -2.091), (-0.9285, -0.1847, -2.091), (-0.9466, 5.032e-06, -2.091), (-0.9285, 0.1847, -2.091), (-0.8746, 0.3623, -2.091), (-0.7871, 0.5259, -2.091), (-0.6694, 0.6694, -2.091), (-0.5259, 0.7871, -2.091), (-0.3623, 0.8746, -2.091), (-0.1847, 0.9285, -2.091), (8.011e-07, 0.9466, -2.091), (0.1725, 0.8672, -2.389), (0.3384, 0.8169, -2.389), (0.4912, 0.7352, -2.389), (0.6252, 0.6252, -2.389), (0.7352, 0.4912, -2.389), (0.8169, 0.3384, -2.389), (0.8672, 0.1725, -2.389), (0.8842, 7.252e-06, -2.389), (0.8672, -0.1725, -2.389), (0.8169, -0.3383, -2.389), (0.7352, -0.4912, -2.389), (0.6252, -0.6252, -2.389), (0.4912, -0.7351, -2.389), (0.3384, -0.8169, -2.389), (0.1725, -0.8672, -2.389), (1.34e-06, -0.8842, -2.389), (-0.1725, -0.8672, -2.389), (-0.3384, -0.8169, -2.389), (-0.4912, -0.7351, -2.389), (-0.6252, -0.6252, -2.389), (-0.7352, -0.4912, -2.389), (-0.8169, -0.3383, -2.389), (-0.8672, -0.1725, -2.389), (-0.8842, 8.039e-06, -2.389), (-0.8672, 0.1725, -2.389), (-0.8169, 0.3384, -2.389), (-0.7352, 0.4912, -2.389), (-0.6252, 0.6252, -2.389), (-0.4912, 0.7352, -2.389), (-0.3384, 0.8169, -2.389), (-0.1725, 0.8672, -2.389), (1.628e-06, 0.8842, -2.389), (0.1563, 0.786, -2.653), (0.3067, 0.7404, -2.653), (0.4452, 0.6663, -2.653), (0.5667, 0.5667, -2.653), (0.6663, 0.4452, -2.653), (0.7404, 0.3067, -2.653), (0.786, 0.1563, -2.653), (0.8014, 1.023e-05, -2.653), (0.786, -0.1563, -2.653), (0.7404, -0.3067, -2.653), (0.6663, -0.4452, -2.653), (0.5667, -0.5666, -2.653), (0.4452, -0.6663, -2.653), (0.3067, -0.7404, -2.653), (0.1563, -0.786, -2.653), (2.342e-06, -0.8014, -2.653), (-0.1563, -0.786, -2.653), (-0.3067, -0.7404, -2.653), (-0.4452, -0.6663, -2.653), (-0.5666, -0.5666, -2.653), (-0.6663, -0.4452, -2.653), (-0.7404, -0.3067, -2.653), (-0.786, -0.1563, -2.653), (-0.8014, 1.094e-05, -2.653), (-0.786, 0.1563, -2.653), (-0.7404, 0.3067, -2.653), (-0.6663, 0.4452, -2.653), (-0.5666, 0.5667, -2.653), (-0.4452, 0.6663, -2.653), (-0.3067, 0.7404, -2.653), (-0.1563, 0.786, -2.653), (2.603e-06, 0.8014, -2.653), (0.1388, 0.698, -2.795), (0.2723, 0.6575, -2.795), (0.3954, 0.5917, -2.795), (0.5032, 0.5032, -2.795), (0.5917, 0.3954, -2.795), (0.6575, 0.2724, -2.795), (0.698, 0.1388, -2.795), (0.7117, 1.185e-05, -2.795), (0.698, -0.1388, -2.795), (0.6575, -0.2723, -2.795), (0.5917, -0.3954, -2.795), (0.5032, -0.5032, -2.795), (0.3954, -0.5917, -2.795), (0.2723, -0.6575, -2.795), (0.1388, -0.698, -2.795), (2.866e-06, -0.7116, -2.795), (-0.1388, -0.698, -2.795), (-0.2723, -0.6575, -2.795), (-0.3954, -0.5917, -2.795), (-0.5032, -0.5032, -2.795), (-0.5917, -0.3954, -2.795), (-0.6575, -0.2723, -2.795), (-0.698, -0.1388, -2.795), (-0.7117, 1.248e-05, -2.795), (-0.698, 0.1389, -2.795), (-0.6575, 0.2724, -2.795), (-0.5917, 0.3954, -2.795), (-0.5032, 0.5032, -2.795), (-0.3954, 0.5917, -2.795), (-0.2723, 0.6575, -2.795), (-0.1388, 0.698, -2.795), (3.098e-06, 0.7117, -2.795), (0.9154, -0.3792, -1.881), (-0.8239, -0.5505, -1.881), (-0.3792, 0.9154, -1.881), (0.7006, -0.7006, -1.881), (0.8239, -0.5505, -1.881), (0.1933, 0.9718, -1.881), (-0.9718, -0.1933, -1.881), (-0.9154, -0.3792, -1.881), (0.3792, -0.9154, -1.881), (0.5505, -0.8239, -1.881), (0.5505, 0.8239, -1.881), (0.3792, 0.9154, -1.881), (-0.9718, 0.1933, -1.881), (-0.9908, 1.781e-06, -1.881), (-1.853e-07, -0.9908, -1.881), (0.1933, -0.9718, -1.881), (0.8239, 0.5505, -1.881), (0.7006, 0.7006, -1.881), (-0.8239, 0.5505, -1.881), (-0.9154, 0.3792, -1.881), (0.9718, 0.1933, -1.881), (0.9154, 0.3792, -1.881), (-0.3792, -0.9154, -1.881), (-0.1933, -0.9718, -1.881), (-0.5505, 0.8239, -1.881), (-0.7006, 0.7006, -1.881), (0.9718, -0.1933, -1.881), (0.9908, 8.991e-07, -1.881), (-0.7006, -0.7006, -1.881), (-0.5505, -0.8239, -1.881), (1.375e-07, 0.9908, -1.881), (-0.1933, 0.9718, -1.881)], [], [(64, 1, 3, 65), (65, 3, 5, 66), (66, 5, 7, 67), (67, 7, 9, 68), (68, 9, 11, 69), (69, 11, 13, 70), (70, 13, 15, 71), (71, 15, 17, 72), (72, 17, 19, 73), (73, 19, 21, 74), (74, 21, 23, 75), (75, 23, 25, 76), (76, 25, 27, 77), (77, 27, 29, 78), (78, 29, 31, 79), (79, 31, 33, 80), (80, 33, 35, 81), (81, 35, 37, 82), (82, 37, 39, 83), (83, 39, 41, 84), (84, 41, 43, 85), (85, 43, 45, 86), (86, 45, 47, 87), (87, 47, 49, 88), (88, 49, 51, 89), (89, 51, 53, 90), (90, 53, 55, 91), (91, 55, 57, 92), (92, 57, 59, 93), (93, 59, 61, 94), (55, 53, 122, 123), (95, 63, 1, 64), (94, 61, 63, 95), (62, 60, 58, 56, 54, 52, 50, 48, 46, 44, 42, 40, 38, 36, 34, 32, 30, 28, 26, 24, 22, 20, 18, 16, 14, 12, 10, 8, 6, 4, 2, 0), (254, 94, 95, 255), (255, 95, 64, 224), (253, 93, 94, 254), (252, 92, 93, 253), (251, 91, 92, 252), (250, 90, 91, 251), (249, 89, 90, 250), (248, 88, 89, 249), (247, 87, 88, 248), (246, 86, 87, 247), (245, 85, 86, 246), (244, 84, 85, 245), (243, 83, 84, 244), (242, 82, 83, 243), (241, 81, 82, 242), (240, 80, 81, 241), (239, 79, 80, 240), (238, 78, 79, 239), (237, 77, 78, 238), (236, 76, 77, 237), (235, 75, 76, 236), (234, 74, 75, 235), (233, 73, 74, 234), (232, 72, 73, 233), (231, 71, 72, 232), (230, 70, 71, 231), (229, 69, 70, 230), (228, 68, 69, 229), (227, 67, 68, 228), (226, 66, 67, 227), (225, 65, 66, 226), (224, 64, 65, 225), (127, 126, 158, 159), (11, 9, 100, 101), (33, 31, 111, 112), (61, 59, 125, 126), (39, 37, 114, 115), (3, 1, 96, 97), (17, 15, 103, 104), (45, 43, 117, 118), (23, 21, 106, 107), (51, 49, 120, 121), (7, 5, 98, 99), (29, 27, 109, 110), (57, 55, 123, 124), (35, 33, 112, 113), (13, 11, 101, 102), (63, 61, 126, 127), (41, 39, 115, 116), (19, 17, 104, 105), (47, 45, 118, 119), (25, 23, 107, 108), (53, 51, 121, 122), (9, 7, 99, 100), (31, 29, 110, 111), (59, 57, 124, 125), (37, 35, 113, 114), (15, 13, 102, 103), (1, 63, 127, 96), (43, 41, 116, 117), (21, 19, 105, 106), (49, 47, 119, 120), (5, 3, 97, 98), (27, 25, 108, 109), (335, 320, 181, 182), (116, 115, 147, 148), (105, 104, 136, 137), (125, 124, 156, 157), (114, 113, 145, 146), (103, 102, 134, 135), (123, 122, 154, 155), (101, 100, 132, 133), (112, 111, 143, 144), (121, 120, 152, 153), (99, 98, 130, 131), (110, 109, 141, 142), (119, 118, 150, 151), (97, 96, 128, 129), (108, 107, 139, 140), (96, 127, 159, 128), (117, 116, 148, 149), (106, 105, 137, 138), (126, 125, 157, 158), (115, 114, 146, 147), (104, 103, 135, 136), (124, 123, 155, 156), (113, 112, 144, 145), (102, 101, 133, 134), (122, 121, 153, 154), (100, 99, 131, 132), (111, 110, 142, 143), (120, 119, 151, 152), (98, 97, 129, 130), (109, 108, 140, 141), (118, 117, 149, 150), (107, 106, 138, 139), (161, 160, 191, 190, 189, 188, 187, 186, 185, 184, 183, 182, 181, 180, 179, 178, 177, 176, 175, 174, 173, 172, 171, 170, 169, 168, 167, 166, 165, 164, 163, 162), (336, 321, 170, 171), (337, 322, 190, 191), (338, 323, 179, 180), (339, 324, 168, 169), (340, 325, 188, 189), (341, 326, 177, 178), (342, 327, 166, 167), (343, 328, 186, 187), (344, 329, 164, 165), (345, 330, 175, 176), (346, 331, 184, 185), (347, 332, 162, 163), (348, 333, 173, 174), (349, 335, 182, 183), (350, 334, 160, 161), (351, 336, 171, 172), (334, 337, 191, 160), (320, 338, 180, 181), (321, 339, 169, 170), (322, 340, 189, 190), (323, 341, 178, 179), (324, 342, 167, 168), (325, 343, 187, 188), (326, 345, 176, 177), (327, 344, 165, 166), (328, 346, 185, 186), (329, 347, 163, 164), (330, 348, 174, 175), (331, 349, 183, 184), (332, 350, 161, 162), (333, 351, 172, 173), (480, 484, 362, 361), (481, 487, 373, 372), (483, 489, 364, 363), (485, 491, 353, 352), (486, 493, 375, 374), (488, 495, 366, 365), (490, 497, 355, 354), (492, 499, 377, 376), (496, 501, 357, 356), (494, 503, 368, 367), (498, 505, 379, 378), (500, 507, 359, 358), (502, 509, 370, 369), (504, 482, 381, 380), (506, 480, 361, 360), (508, 481, 372, 371), (482, 511, 382, 381), (484, 483, 363, 362), (510, 485, 352, 383), (487, 486, 374, 373), (489, 488, 365, 364), (491, 490, 354, 353), (493, 492, 376, 375), (495, 494, 367, 366), (497, 496, 356, 355), (499, 498, 378, 377), (501, 500, 358, 357), (503, 502, 369, 368), (505, 504, 380, 379), (507, 506, 360, 359), (509, 508, 371, 370), (511, 510, 383, 382), (223, 224, 225, 192), (192, 225, 226, 193), (193, 226, 227, 194), (194, 227, 228, 195), (195, 228, 229, 196), (196, 229, 230, 197), (197, 230, 231, 198), (198, 231, 232, 199), (199, 232, 233, 200), (200, 233, 234, 201), (201, 234, 235, 202), (202, 235, 236, 203), (203, 236, 237, 204), (204, 237, 238, 205), (205, 238, 239, 206), (206, 239, 240, 207), (207, 240, 241, 208), (208, 241, 242, 209), (209, 242, 243, 210), (210, 243, 244, 211), (211, 244, 245, 212), (212, 245, 246, 213), (213, 246, 247, 214), (214, 247, 248, 215), (215, 248, 249, 216), (216, 249, 250, 217), (217, 250, 251, 218), (218, 251, 252, 219), (219, 252, 253, 220), (220, 253, 254, 221), (222, 255, 224, 223), (221, 254, 255, 222), (318, 304, 287, 283), (317, 303, 285, 281), (316, 302, 284, 279), (315, 301, 282, 277), (314, 300, 280, 275), (313, 299, 278, 273), (312, 297, 274, 271), (311, 298, 276, 269), (310, 296, 272, 267), (309, 295, 270, 265), (308, 294, 268, 263), (307, 293, 266, 261), (306, 292, 264, 259), (305, 291, 262, 257), (319, 290, 260, 286), (304, 289, 258, 287), (303, 319, 286, 285), (302, 288, 256, 284), (301, 318, 283, 282), (300, 317, 281, 280), (299, 316, 279, 278), (298, 315, 277, 276), (297, 314, 275, 274), (296, 313, 273, 272), (295, 312, 271, 270), (294, 311, 269, 268), (293, 310, 267, 266), (292, 309, 265, 264), (291, 308, 263, 262), (290, 307, 261, 260), (289, 306, 259, 258), (288, 305, 257, 256), (150, 149, 305, 288), (139, 138, 306, 289), (159, 158, 307, 290), (148, 147, 308, 291), (137, 136, 309, 292), (157, 156, 310, 293), (146, 145, 311, 294), (135, 134, 312, 295), (155, 154, 313, 296), (133, 132, 314, 297), (144, 143, 315, 298), (153, 152, 316, 299), (131, 130, 317, 300), (142, 141, 318, 301), (151, 150, 288, 302), (129, 128, 319, 303), (140, 139, 289, 304), (128, 159, 290, 319), (149, 148, 291, 305), (138, 137, 292, 306), (158, 157, 293, 307), (147, 146, 294, 308), (136, 135, 295, 309), (156, 155, 296, 310), (145, 144, 298, 311), (134, 133, 297, 312), (154, 153, 299, 313), (132, 131, 300, 314), (143, 142, 301, 315), (152, 151, 302, 316), (130, 129, 303, 317), (141, 140, 304, 318), (283, 287, 351, 333), (281, 285, 350, 332), (279, 284, 349, 331), (277, 282, 348, 330), (275, 280, 347, 329), (273, 278, 346, 328), (271, 274, 344, 327), (269, 276, 345, 326), (267, 272, 343, 325), (265, 270, 342, 324), (263, 268, 341, 323), (261, 266, 340, 322), (259, 264, 339, 321), (257, 262, 338, 320), (286, 260, 337, 334), (287, 258, 336, 351), (285, 286, 334, 350), (284, 256, 335, 349), (282, 283, 333, 348), (280, 281, 332, 347), (278, 279, 331, 346), (276, 277, 330, 345), (274, 275, 329, 344), (272, 273, 328, 343), (270, 271, 327, 342), (268, 269, 326, 341), (266, 267, 325, 340), (264, 265, 324, 339), (262, 263, 323, 338), (260, 261, 322, 337), (258, 259, 321, 336), (256, 257, 320, 335), (361, 362, 394, 393), (372, 373, 405, 404), (363, 364, 396, 395), (352, 353, 385, 384), (374, 375, 407, 406), (365, 366, 398, 397), (354, 355, 387, 386), (376, 377, 409, 408), (356, 357, 389, 388), (367, 368, 400, 399), (378, 379, 411, 410), (358, 359, 391, 390), (369, 370, 402, 401), (380, 381, 413, 412), (360, 361, 393, 392), (371, 372, 404, 403), (381, 382, 414, 413), (362, 363, 395, 394), (383, 352, 384, 415), (373, 374, 406, 405), (364, 365, 397, 396), (353, 354, 386, 385), (375, 376, 408, 407), (366, 367, 399, 398), (355, 356, 388, 387), (377, 378, 410, 409), (357, 358, 390, 389), (368, 369, 401, 400), (379, 380, 412, 411), (359, 360, 392, 391), (370, 371, 403, 402), (382, 383, 415, 414), (395, 396, 428, 427), (384, 385, 417, 416), (406, 407, 439, 438), (397, 398, 430, 429), (386, 387, 419, 418), (408, 409, 441, 440), (388, 389, 421, 420), (399, 400, 432, 431), (410, 411, 443, 442), (390, 391, 423, 422), (401, 402, 434, 433), (412, 413, 445, 444), (392, 393, 425, 424), (403, 404, 436, 435), (413, 414, 446, 445), (394, 395, 427, 426), (415, 384, 416, 447), (405, 406, 438, 437), (396, 397, 429, 428), (385, 386, 418, 417), (407, 408, 440, 439), (398, 399, 431, 430), (387, 388, 420, 419), (409, 410, 442, 441), (389, 390, 422, 421), (400, 401, 433, 432), (411, 412, 444, 443), (391, 392, 424, 423), (402, 403, 435, 434), (414, 415, 447, 446), (393, 394, 426, 425), (404, 405, 437, 436), (429, 430, 462, 461), (418, 419, 451, 450), (440, 441, 473, 472), (420, 421, 453, 452), (431, 432, 464, 463), (442, 443, 475, 474), (422, 423, 455, 454), (433, 434, 466, 465), (444, 445, 477, 476), (424, 425, 457, 456), (435, 436, 468, 467), (445, 446, 478, 477), (426, 427, 459, 458), (447, 416, 448, 479), (437, 438, 470, 469), (428, 429, 461, 460), (417, 418, 450, 449), (439, 440, 472, 471), (430, 431, 463, 462), (419, 420, 452, 451), (441, 442, 474, 473), (421, 422, 454, 453), (432, 433, 465, 464), (443, 444, 476, 475), (423, 424, 456, 455), (434, 435, 467, 466), (446, 447, 479, 478), (425, 426, 458, 457), (436, 437, 469, 468), (427, 428, 460, 459), (416, 417, 449, 448), (438, 439, 471, 470), (62, 479, 448, 60), (60, 448, 449, 58), (58, 449, 450, 56), (56, 450, 451, 54), (54, 451, 452, 52), (52, 452, 453, 50), (50, 453, 454, 48), (48, 454, 455, 46), (46, 455, 456, 44), (44, 456, 457, 42), (42, 457, 458, 40), (40, 458, 459, 38), (38, 459, 460, 36), (36, 460, 461, 34), (34, 461, 462, 32), (32, 462, 463, 30), (30, 463, 464, 28), (28, 464, 465, 26), (26, 465, 466, 24), (24, 466, 467, 22), (22, 467, 468, 20), (20, 468, 469, 18), (18, 469, 470, 16), (16, 470, 471, 14), (14, 471, 472, 12), (12, 472, 473, 10), (10, 473, 474, 8), (8, 474, 475, 6), (6, 475, 476, 4), (4, 476, 477, 2), (0, 478, 479, 62), (2, 477, 478, 0), (222, 223, 510, 511), (210, 211, 508, 509), (199, 200, 506, 507), (219, 220, 504, 505), (208, 209, 502, 503), (197, 198, 500, 501), (217, 218, 498, 499), (195, 196, 496, 497), (206, 207, 494, 495), (215, 216, 492, 493), (193, 194, 490, 491), (204, 205, 488, 489), (213, 214, 486, 487), (223, 192, 485, 510), (202, 203, 483, 484), (221, 222, 511, 482), (211, 212, 481, 508), (200, 201, 480, 506), (220, 221, 482, 504), (209, 210, 509, 502), (198, 199, 507, 500), (218, 219, 505, 498), (207, 208, 503, 494), (196, 197, 501, 496), (216, 217, 499, 492), (194, 195, 497, 490), (205, 206, 495, 488), (214, 215, 493, 486), (192, 193, 491, 485), (203, 204, 489, 483), (212, 213, 487, 481), (201, 202, 484, 480)])
me_cylinder_004.polygons.foreach_set('use_smooth', [True] * 482)
me_cylinder_004.materials.append(mat_material_003)
me_cylinder_004.use_remesh_preserve_volume = False
me_cylinder_004.use_remesh_preserve_attributes = False
me_cylinder_004.use_mirror_vertex_groups = False
me_cylinder_004.update()

# ---- objects
ob_cylinder_003 = bpy.data.objects.new('Cylinder.003', me_cylinder_003)
ob_cylinder_004 = bpy.data.objects.new('Cylinder.004', me_cylinder_004)

# ---- transforms, parenting, visibility, modifiers, constraints
ob_cylinder_003.location = (0.02601, -3.223, 1.657)
ob_cylinder_003.rotation_euler = (1.571, -0.0, 0.0)
ob_cylinder_003.scale = (0.09704, 0.09704, 0.09704)
ob_cylinder_003.lineart.crease_threshold = 0.0
_m = ob_cylinder_003.modifiers.new('Subsurf', 'SUBSURF')
_m.uv_smooth = 'PRESERVE_CORNERS'
_m.quality = 2
_m.levels = 2
_m.show_only_control_edges = False
ob_cylinder_004.location = (0.026, -2.221, 1.657)
ob_cylinder_004.rotation_euler = (1.571, -0.0, 0.0)
ob_cylinder_004.scale = (0.2369, 0.2369, 0.2369)
ob_cylinder_004.lineart.crease_threshold = 0.0
_m = ob_cylinder_004.modifiers.new('Subsurf', 'SUBSURF')
_m.uv_smooth = 'PRESERVE_CORNERS'
_m.quality = 2
_m.levels = 2
_m.show_only_control_edges = False

# ---- collection membership
col_collection.objects.link(ob_cylinder_003)
col_collection.objects.link(ob_cylinder_004)

# ---- scene / render settings (as saved in the file)
scene.frame_start = 1; scene.frame_end = 250; scene.frame_set(1)
scene.render.engine = 'BLENDER_EEVEE_NEXT'
scene.cycles.use_denoising = False
scene.cycles.samples = 128
scene.cycles.sampling_pattern = 'TABULATED_SOBOL'
scene.cycles.use_adaptive_sampling = False
scene.cycles.use_light_tree = False
scene.view_settings.view_transform = 'Filmic'
bpy.context.view_layer.update()

# ---- added for rendering (the .blend has no active camera and no usable light): camera, sun
cam_auto = bpy.data.cameras.new('AutoCamera')
cam_auto.lens = 50.0
cam_auto.sensor_width = 36.0
cam_auto.clip_end = 1000.0
ob_auto_camera = bpy.data.objects.new('AutoCamera', cam_auto)
scene.collection.objects.link(ob_auto_camera)
ob_auto_camera.location = (1.77113, -4.52395, 3.05301)
ob_auto_camera.rotation_euler = (1.09748, -7.21219e-08, 0.694738)
scene.camera = ob_auto_camera
light_auto_sun = bpy.data.lights.new('AutoSun', 'SUN')
light_auto_sun.energy = 3.0
light_auto_sun.angle = 0.0523599
ob_auto_sun = bpy.data.objects.new('AutoSun', light_auto_sun)
scene.collection.objects.link(ob_auto_sun)
ob_auto_sun.rotation_euler = (0.872665, 0.174533, 0.523599)
bpy.context.view_layer.update()
